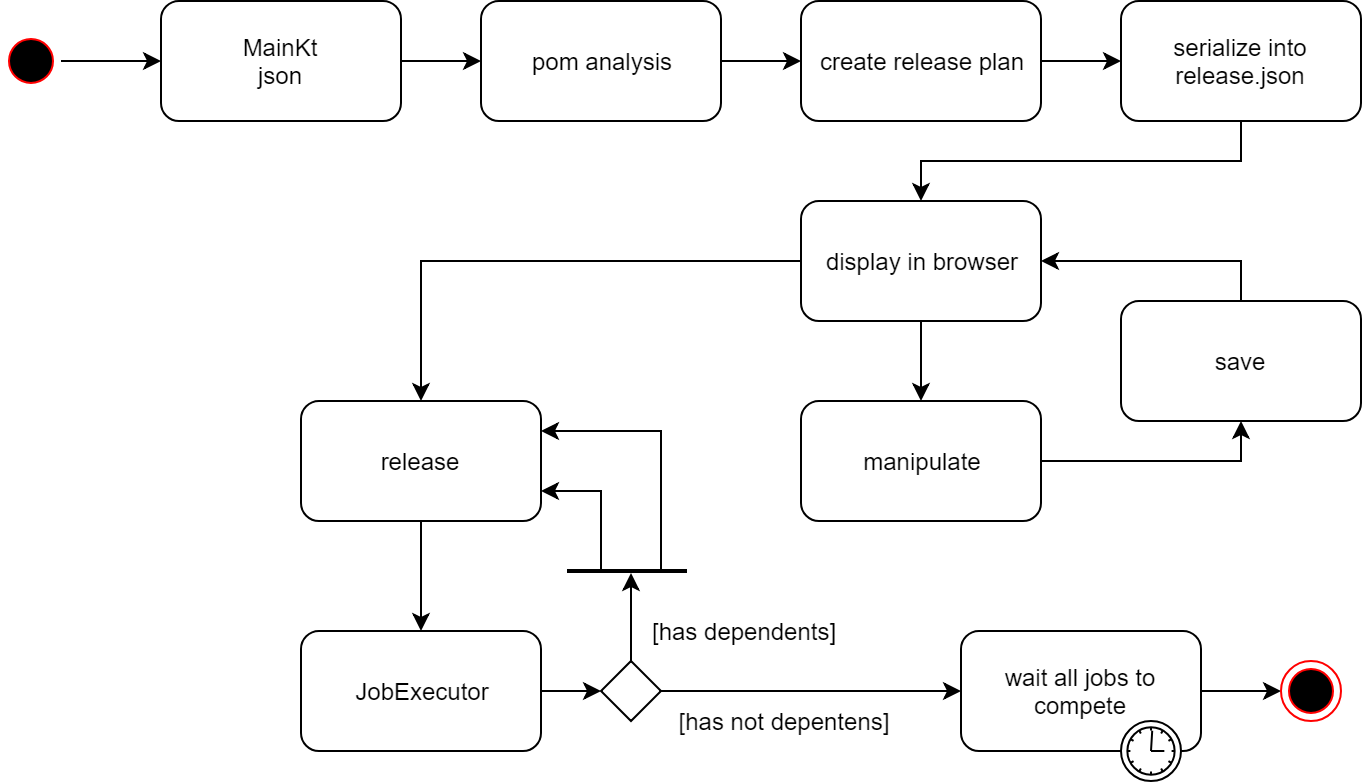

The diagram above was exported from draw.io. Its source (the exported page's mxGraphModel, read from the mxfile embedded in the PNG):
<mxGraphModel dx="2486" dy="1165" grid="1" gridSize="10" guides="1" tooltips="1" connect="1" arrows="1" fold="1" page="0" pageScale="1" pageWidth="826" pageHeight="1169" background="#ffffff" math="0" shadow="0">
  <root>
    <mxCell id="0" />
    <mxCell id="1" parent="0" />
    <mxCell id="6" style="edgeStyle=orthogonalEdgeStyle;rounded=0;html=1;exitX=1;exitY=0.5;entryX=0;entryY=0.5;jettySize=auto;orthogonalLoop=1;" parent="1" source="2" target="3" edge="1">
      <mxGeometry relative="1" as="geometry" />
    </mxCell>
    <mxCell id="2" value="pom analysis" style="rounded=1;whiteSpace=wrap;html=1;" parent="1" vertex="1">
      <mxGeometry x="-10" y="10" width="120" height="60" as="geometry" />
    </mxCell>
    <mxCell id="7" style="edgeStyle=orthogonalEdgeStyle;rounded=0;html=1;exitX=1;exitY=0.5;entryX=0;entryY=0.5;jettySize=auto;orthogonalLoop=1;" parent="1" source="3" target="4" edge="1">
      <mxGeometry relative="1" as="geometry" />
    </mxCell>
    <mxCell id="3" value="create release plan" style="rounded=1;whiteSpace=wrap;html=1;" parent="1" vertex="1">
      <mxGeometry x="150" y="10" width="120" height="60" as="geometry" />
    </mxCell>
    <mxCell id="8" style="edgeStyle=orthogonalEdgeStyle;rounded=0;html=1;exitX=0.5;exitY=1;entryX=0.5;entryY=0;jettySize=auto;orthogonalLoop=1;" parent="1" source="4" target="5" edge="1">
      <mxGeometry relative="1" as="geometry" />
    </mxCell>
    <mxCell id="4" value="serialize into release.json" style="rounded=1;whiteSpace=wrap;html=1;" parent="1" vertex="1">
      <mxGeometry x="310" y="10" width="120" height="60" as="geometry" />
    </mxCell>
    <mxCell id="13" style="edgeStyle=orthogonalEdgeStyle;rounded=0;html=1;exitX=0.5;exitY=1;entryX=0.5;entryY=0;jettySize=auto;orthogonalLoop=1;" parent="1" source="5" target="9" edge="1">
      <mxGeometry relative="1" as="geometry" />
    </mxCell>
    <mxCell id="15" style="edgeStyle=orthogonalEdgeStyle;rounded=0;html=1;exitX=0;exitY=0.5;jettySize=auto;orthogonalLoop=1;" parent="1" source="5" target="14" edge="1">
      <mxGeometry relative="1" as="geometry" />
    </mxCell>
    <mxCell id="5" value="display in browser" style="rounded=1;whiteSpace=wrap;html=1;" parent="1" vertex="1">
      <mxGeometry x="150" y="110" width="120" height="60" as="geometry" />
    </mxCell>
    <mxCell id="11" style="edgeStyle=orthogonalEdgeStyle;rounded=0;html=1;exitX=1;exitY=0.5;entryX=0.5;entryY=1;jettySize=auto;orthogonalLoop=1;" parent="1" source="9" target="10" edge="1">
      <mxGeometry relative="1" as="geometry" />
    </mxCell>
    <mxCell id="9" value="manipulate" style="rounded=1;whiteSpace=wrap;html=1;" parent="1" vertex="1">
      <mxGeometry x="150" y="210" width="120" height="60" as="geometry" />
    </mxCell>
    <mxCell id="12" style="edgeStyle=orthogonalEdgeStyle;rounded=0;html=1;exitX=0.5;exitY=0;entryX=1;entryY=0.5;jettySize=auto;orthogonalLoop=1;" parent="1" source="10" target="5" edge="1">
      <mxGeometry relative="1" as="geometry" />
    </mxCell>
    <mxCell id="10" value="save" style="rounded=1;whiteSpace=wrap;html=1;" parent="1" vertex="1">
      <mxGeometry x="310" y="160" width="120" height="60" as="geometry" />
    </mxCell>
    <mxCell id="17" style="edgeStyle=orthogonalEdgeStyle;rounded=0;html=1;exitX=0.5;exitY=1;entryX=0.5;entryY=0;jettySize=auto;orthogonalLoop=1;" parent="1" source="14" target="16" edge="1">
      <mxGeometry relative="1" as="geometry" />
    </mxCell>
    <mxCell id="14" value="release" style="rounded=1;whiteSpace=wrap;html=1;" parent="1" vertex="1">
      <mxGeometry x="-100" y="210" width="120" height="60" as="geometry" />
    </mxCell>
    <mxCell id="19" style="edgeStyle=orthogonalEdgeStyle;rounded=0;html=1;exitX=1;exitY=0.5;entryX=0;entryY=0.5;jettySize=auto;orthogonalLoop=1;" parent="1" source="16" target="22" edge="1">
      <mxGeometry relative="1" as="geometry">
        <mxPoint x="90" y="355" as="targetPoint" />
        <Array as="points" />
      </mxGeometry>
    </mxCell>
    <mxCell id="16" value="JobExecutor" style="rounded=1;whiteSpace=wrap;html=1;" parent="1" vertex="1">
      <mxGeometry x="-100" y="325" width="120" height="60" as="geometry" />
    </mxCell>
    <mxCell id="25" style="rounded=0;html=1;exitX=0.5;exitY=0;entryX=0.533;entryY=0.6;jettySize=auto;orthogonalLoop=1;entryPerimeter=0;" parent="1" source="22" target="41" edge="1">
      <mxGeometry relative="1" as="geometry" />
    </mxCell>
    <mxCell id="31" style="edgeStyle=orthogonalEdgeStyle;rounded=0;html=1;exitX=1;exitY=0.5;entryX=0;entryY=0.5;jettySize=auto;orthogonalLoop=1;" parent="1" source="36" target="27" edge="1">
      <mxGeometry relative="1" as="geometry" />
    </mxCell>
    <mxCell id="22" value="" style="rhombus;whiteSpace=wrap;html=1;" parent="1" vertex="1">
      <mxGeometry x="50" y="340" width="30" height="30" as="geometry" />
    </mxCell>
    <mxCell id="24" value="[has dependents]" style="text;html=1;strokeColor=none;fillColor=none;align=left;verticalAlign=middle;whiteSpace=wrap;" parent="1" vertex="1">
      <mxGeometry x="74" y="315" width="110" height="20" as="geometry" />
    </mxCell>
    <mxCell id="27" value="" style="ellipse;html=1;shape=endState;fillColor=#000000;strokeColor=#ff0000;" parent="1" vertex="1">
      <mxGeometry x="390" y="340" width="30" height="30" as="geometry" />
    </mxCell>
    <mxCell id="30" style="edgeStyle=orthogonalEdgeStyle;rounded=0;html=1;exitX=1;exitY=0.5;entryX=0;entryY=0.5;jettySize=auto;orthogonalLoop=1;" parent="1" source="28" target="32" edge="1">
      <mxGeometry relative="1" as="geometry">
        <Array as="points">
          <mxPoint x="-220" y="40" />
          <mxPoint x="-220" y="40" />
        </Array>
      </mxGeometry>
    </mxCell>
    <mxCell id="28" value="" style="ellipse;html=1;shape=startState;fillColor=#000000;strokeColor=#ff0000;" parent="1" vertex="1">
      <mxGeometry x="-250" y="25" width="30" height="30" as="geometry" />
    </mxCell>
    <mxCell id="34" style="edgeStyle=orthogonalEdgeStyle;rounded=0;html=1;exitX=1;exitY=0.5;entryX=0;entryY=0.5;jettySize=auto;orthogonalLoop=1;" parent="1" source="32" target="2" edge="1">
      <mxGeometry relative="1" as="geometry" />
    </mxCell>
    <mxCell id="32" value="MainKt&lt;br&gt;json" style="rounded=1;whiteSpace=wrap;html=1;" parent="1" vertex="1">
      <mxGeometry x="-170" y="10" width="120" height="60" as="geometry" />
    </mxCell>
    <mxCell id="35" value="[has not depentens]" style="text;html=1;strokeColor=none;fillColor=none;align=center;verticalAlign=middle;whiteSpace=wrap;" parent="1" vertex="1">
      <mxGeometry x="82" y="360" width="120" height="20" as="geometry" />
    </mxCell>
    <mxCell id="36" value="wait all jobs to compete" style="html=1;whiteSpace=wrap;rounded=1;" parent="1" vertex="1">
      <mxGeometry x="230" y="325" width="120" height="60" as="geometry" />
    </mxCell>
    <mxCell id="37" value="" style="shape=mxgraph.bpmn.timer_start;perimeter=ellipsePerimeter;html=1;verticalLabelPosition=bottom;labelBackgroundColor=#ffffff;verticalAlign=top;" parent="36" vertex="1">
      <mxGeometry x="1" y="1" width="30" height="30" relative="1" as="geometry">
        <mxPoint x="-40" y="-15" as="offset" />
      </mxGeometry>
    </mxCell>
    <mxCell id="38" style="edgeStyle=orthogonalEdgeStyle;rounded=0;html=1;exitX=1;exitY=0.5;jettySize=auto;orthogonalLoop=1;entryX=0;entryY=0.5;" parent="1" source="22" target="36" edge="1">
      <mxGeometry relative="1" as="geometry">
        <mxPoint x="80" y="355" as="sourcePoint" />
        <mxPoint x="210.33333333333348" y="354.8333333333335" as="targetPoint" />
        <Array as="points" />
      </mxGeometry>
    </mxCell>
    <mxCell id="42" style="edgeStyle=orthogonalEdgeStyle;rounded=0;html=1;exitX=0.25;exitY=0.5;exitPerimeter=0;entryX=1;entryY=0.75;jettySize=auto;orthogonalLoop=1;" parent="1" source="41" target="14" edge="1">
      <mxGeometry relative="1" as="geometry">
        <Array as="points">
          <mxPoint x="50" y="255" />
        </Array>
      </mxGeometry>
    </mxCell>
    <mxCell id="43" style="edgeStyle=orthogonalEdgeStyle;rounded=0;html=1;exitX=0.75;exitY=0.5;exitPerimeter=0;entryX=1;entryY=0.25;jettySize=auto;orthogonalLoop=1;" parent="1" source="41" target="14" edge="1">
      <mxGeometry relative="1" as="geometry">
        <Array as="points">
          <mxPoint x="80" y="225" />
        </Array>
      </mxGeometry>
    </mxCell>
    <mxCell id="41" value="" style="line;strokeWidth=2;html=1;" parent="1" vertex="1">
      <mxGeometry x="33" y="290" width="60" height="10" as="geometry" />
    </mxCell>
  </root>
</mxGraphModel>